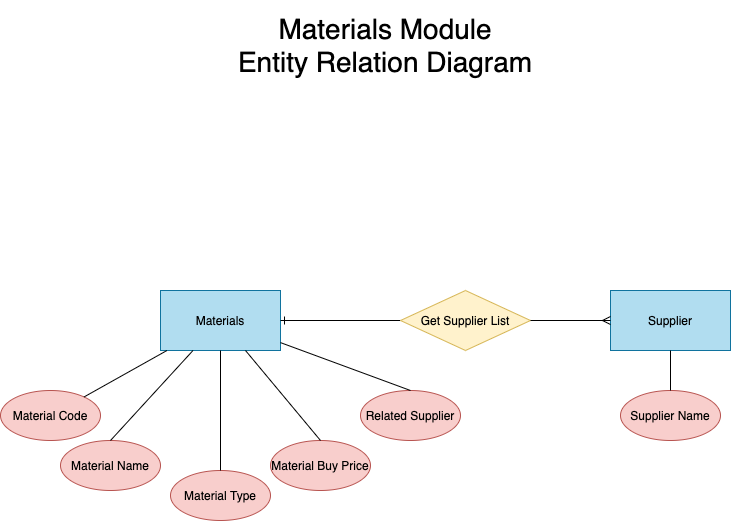

The diagram above was exported from draw.io. Its source (the exported page's mxGraphModel, read from the mxfile embedded in the PNG):
<mxGraphModel dx="946" dy="1620" grid="1" gridSize="10" guides="1" tooltips="1" connect="1" arrows="1" fold="1" page="1" pageScale="1" pageWidth="850" pageHeight="1100" math="0" shadow="0">
  <root>
    <mxCell id="0" />
    <mxCell id="1" parent="0" />
    <mxCell id="LcSsqMLP1rpNTPQ2lZgM-20" value="&lt;font style=&quot;font-size: 28px&quot;&gt;Materials Module&lt;br&gt;Entity Relation Diagram&lt;/font&gt;" style="text;html=1;strokeColor=none;fillColor=none;align=center;verticalAlign=middle;whiteSpace=wrap;rounded=0;" vertex="1" parent="1">
      <mxGeometry x="160" y="70" width="590" height="90" as="geometry" />
    </mxCell>
    <mxCell id="LcSsqMLP1rpNTPQ2lZgM-21" value="" style="group" vertex="1" connectable="0" parent="1">
      <mxGeometry x="70" y="360" width="730" height="230" as="geometry" />
    </mxCell>
    <mxCell id="LcSsqMLP1rpNTPQ2lZgM-1" value="Materials" style="rounded=0;whiteSpace=wrap;html=1;fillColor=#b1ddf0;strokeColor=#10739e;" vertex="1" parent="LcSsqMLP1rpNTPQ2lZgM-21">
      <mxGeometry x="160" width="120" height="60" as="geometry" />
    </mxCell>
    <mxCell id="LcSsqMLP1rpNTPQ2lZgM-2" value="Material Code" style="ellipse;whiteSpace=wrap;html=1;fillColor=#f8cecc;strokeColor=#b85450;" vertex="1" parent="LcSsqMLP1rpNTPQ2lZgM-21">
      <mxGeometry y="100" width="100" height="50" as="geometry" />
    </mxCell>
    <mxCell id="LcSsqMLP1rpNTPQ2lZgM-8" style="rounded=0;orthogonalLoop=1;jettySize=auto;html=1;endArrow=none;endFill=0;" edge="1" parent="LcSsqMLP1rpNTPQ2lZgM-21" source="LcSsqMLP1rpNTPQ2lZgM-1" target="LcSsqMLP1rpNTPQ2lZgM-2">
      <mxGeometry relative="1" as="geometry" />
    </mxCell>
    <mxCell id="LcSsqMLP1rpNTPQ2lZgM-3" value="Material Name" style="ellipse;whiteSpace=wrap;html=1;fillColor=#f8cecc;strokeColor=#b85450;" vertex="1" parent="LcSsqMLP1rpNTPQ2lZgM-21">
      <mxGeometry x="60" y="150" width="100" height="50" as="geometry" />
    </mxCell>
    <mxCell id="LcSsqMLP1rpNTPQ2lZgM-9" style="edgeStyle=none;rounded=0;orthogonalLoop=1;jettySize=auto;html=1;entryX=0.5;entryY=0;entryDx=0;entryDy=0;endArrow=none;endFill=0;" edge="1" parent="LcSsqMLP1rpNTPQ2lZgM-21" source="LcSsqMLP1rpNTPQ2lZgM-1" target="LcSsqMLP1rpNTPQ2lZgM-3">
      <mxGeometry relative="1" as="geometry" />
    </mxCell>
    <mxCell id="LcSsqMLP1rpNTPQ2lZgM-4" value="Material Type" style="ellipse;whiteSpace=wrap;html=1;fillColor=#f8cecc;strokeColor=#b85450;" vertex="1" parent="LcSsqMLP1rpNTPQ2lZgM-21">
      <mxGeometry x="170" y="180" width="100" height="50" as="geometry" />
    </mxCell>
    <mxCell id="LcSsqMLP1rpNTPQ2lZgM-10" style="edgeStyle=none;rounded=0;orthogonalLoop=1;jettySize=auto;html=1;entryX=0.5;entryY=0;entryDx=0;entryDy=0;endArrow=none;endFill=0;" edge="1" parent="LcSsqMLP1rpNTPQ2lZgM-21" source="LcSsqMLP1rpNTPQ2lZgM-1" target="LcSsqMLP1rpNTPQ2lZgM-4">
      <mxGeometry relative="1" as="geometry" />
    </mxCell>
    <mxCell id="LcSsqMLP1rpNTPQ2lZgM-5" value="Material Buy Price" style="ellipse;whiteSpace=wrap;html=1;fillColor=#f8cecc;strokeColor=#b85450;" vertex="1" parent="LcSsqMLP1rpNTPQ2lZgM-21">
      <mxGeometry x="270" y="150" width="100" height="50" as="geometry" />
    </mxCell>
    <mxCell id="LcSsqMLP1rpNTPQ2lZgM-11" style="edgeStyle=none;rounded=0;orthogonalLoop=1;jettySize=auto;html=1;entryX=0.5;entryY=0;entryDx=0;entryDy=0;endArrow=none;endFill=0;" edge="1" parent="LcSsqMLP1rpNTPQ2lZgM-21" source="LcSsqMLP1rpNTPQ2lZgM-1" target="LcSsqMLP1rpNTPQ2lZgM-5">
      <mxGeometry relative="1" as="geometry" />
    </mxCell>
    <mxCell id="LcSsqMLP1rpNTPQ2lZgM-6" value="Related Supplier" style="ellipse;whiteSpace=wrap;html=1;fillColor=#f8cecc;strokeColor=#b85450;" vertex="1" parent="LcSsqMLP1rpNTPQ2lZgM-21">
      <mxGeometry x="360" y="100" width="100" height="50" as="geometry" />
    </mxCell>
    <mxCell id="LcSsqMLP1rpNTPQ2lZgM-12" style="edgeStyle=none;rounded=0;orthogonalLoop=1;jettySize=auto;html=1;entryX=0.5;entryY=0;entryDx=0;entryDy=0;endArrow=none;endFill=0;" edge="1" parent="LcSsqMLP1rpNTPQ2lZgM-21" source="LcSsqMLP1rpNTPQ2lZgM-1" target="LcSsqMLP1rpNTPQ2lZgM-6">
      <mxGeometry relative="1" as="geometry" />
    </mxCell>
    <mxCell id="LcSsqMLP1rpNTPQ2lZgM-13" value="Supplier" style="rounded=0;whiteSpace=wrap;html=1;fillColor=#b1ddf0;strokeColor=#10739e;" vertex="1" parent="LcSsqMLP1rpNTPQ2lZgM-21">
      <mxGeometry x="610" width="120" height="60" as="geometry" />
    </mxCell>
    <mxCell id="LcSsqMLP1rpNTPQ2lZgM-17" style="edgeStyle=none;rounded=0;orthogonalLoop=1;jettySize=auto;html=1;entryX=1;entryY=0.5;entryDx=0;entryDy=0;endArrow=ERone;endFill=0;" edge="1" parent="LcSsqMLP1rpNTPQ2lZgM-21" source="LcSsqMLP1rpNTPQ2lZgM-15" target="LcSsqMLP1rpNTPQ2lZgM-1">
      <mxGeometry relative="1" as="geometry" />
    </mxCell>
    <mxCell id="LcSsqMLP1rpNTPQ2lZgM-15" value="Get Supplier List" style="rhombus;whiteSpace=wrap;html=1;fillColor=#fff2cc;strokeColor=#d6b656;" vertex="1" parent="LcSsqMLP1rpNTPQ2lZgM-21">
      <mxGeometry x="400" width="130" height="60" as="geometry" />
    </mxCell>
    <mxCell id="LcSsqMLP1rpNTPQ2lZgM-16" style="edgeStyle=none;rounded=0;orthogonalLoop=1;jettySize=auto;html=1;entryX=1;entryY=0.5;entryDx=0;entryDy=0;endArrow=none;endFill=0;startArrow=ERmany;startFill=0;" edge="1" parent="LcSsqMLP1rpNTPQ2lZgM-21" source="LcSsqMLP1rpNTPQ2lZgM-13" target="LcSsqMLP1rpNTPQ2lZgM-15">
      <mxGeometry relative="1" as="geometry" />
    </mxCell>
    <mxCell id="LcSsqMLP1rpNTPQ2lZgM-18" value="Supplier Name" style="ellipse;whiteSpace=wrap;html=1;fillColor=#f8cecc;strokeColor=#b85450;" vertex="1" parent="LcSsqMLP1rpNTPQ2lZgM-21">
      <mxGeometry x="620" y="100" width="100" height="50" as="geometry" />
    </mxCell>
    <mxCell id="LcSsqMLP1rpNTPQ2lZgM-19" style="edgeStyle=none;rounded=0;orthogonalLoop=1;jettySize=auto;html=1;entryX=0.5;entryY=0;entryDx=0;entryDy=0;startArrow=none;startFill=0;endArrow=none;endFill=0;" edge="1" parent="LcSsqMLP1rpNTPQ2lZgM-21" source="LcSsqMLP1rpNTPQ2lZgM-13" target="LcSsqMLP1rpNTPQ2lZgM-18">
      <mxGeometry relative="1" as="geometry" />
    </mxCell>
  </root>
</mxGraphModel>